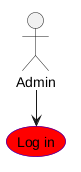

The diagram above was rendered by PlantUML. Its source (embedded in the PNG):
@startuml
actor Admin
usecase (Log in) as U
Admin --> U
skinparam usecase {
  BackgroundColor red
  BorderColor blue
}
@enduml